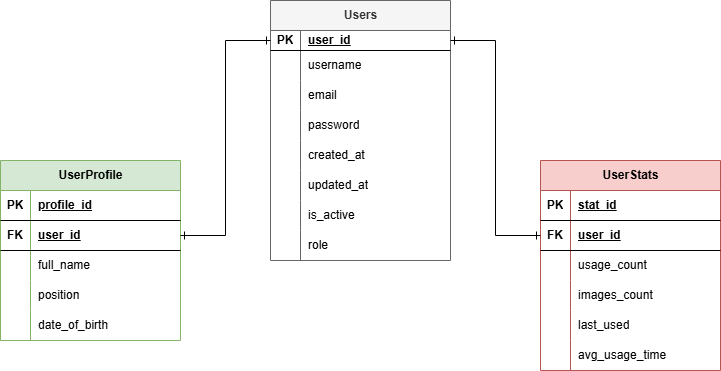

The diagram above was exported from draw.io. Its source (the exported page's mxGraphModel, read from the mxfile embedded in the PNG):
<mxGraphModel dx="1002" dy="575" grid="1" gridSize="10" guides="1" tooltips="1" connect="1" arrows="1" fold="1" page="1" pageScale="1" pageWidth="827" pageHeight="1169" math="0" shadow="0">
  <root>
    <mxCell id="0" />
    <mxCell id="1" parent="0" />
    <mxCell id="oqnEBXAzo5l2mmKmhrL8-14" value="&lt;strong data-end=&quot;136&quot; data-start=&quot;127&quot;&gt;Users&lt;/strong&gt;" style="shape=table;startSize=30;container=1;collapsible=1;childLayout=tableLayout;fixedRows=1;rowLines=0;fontStyle=1;align=center;resizeLast=1;html=1;fillColor=#f5f5f5;fontColor=#333333;strokeColor=#666666;" parent="1" vertex="1">
      <mxGeometry x="310" y="210" width="180" height="260" as="geometry" />
    </mxCell>
    <mxCell id="oqnEBXAzo5l2mmKmhrL8-15" value="" style="shape=tableRow;horizontal=0;startSize=0;swimlaneHead=0;swimlaneBody=0;fillColor=none;collapsible=0;dropTarget=0;points=[[0,0.5],[1,0.5]];portConstraint=eastwest;top=0;left=0;right=0;bottom=1;" parent="oqnEBXAzo5l2mmKmhrL8-14" vertex="1">
      <mxGeometry y="30" width="180" height="20" as="geometry" />
    </mxCell>
    <mxCell id="oqnEBXAzo5l2mmKmhrL8-16" value="PK" style="shape=partialRectangle;connectable=0;fillColor=none;top=0;left=0;bottom=0;right=0;fontStyle=1;overflow=hidden;whiteSpace=wrap;html=1;" parent="oqnEBXAzo5l2mmKmhrL8-15" vertex="1">
      <mxGeometry width="30" height="20" as="geometry">
        <mxRectangle width="30" height="20" as="alternateBounds" />
      </mxGeometry>
    </mxCell>
    <mxCell id="oqnEBXAzo5l2mmKmhrL8-17" value="user_id" style="shape=partialRectangle;connectable=0;fillColor=none;top=0;left=0;bottom=0;right=0;align=left;spacingLeft=6;fontStyle=5;overflow=hidden;whiteSpace=wrap;html=1;" parent="oqnEBXAzo5l2mmKmhrL8-15" vertex="1">
      <mxGeometry x="30" width="150" height="20" as="geometry">
        <mxRectangle width="150" height="20" as="alternateBounds" />
      </mxGeometry>
    </mxCell>
    <mxCell id="oqnEBXAzo5l2mmKmhrL8-21" value="" style="shape=tableRow;horizontal=0;startSize=0;swimlaneHead=0;swimlaneBody=0;fillColor=none;collapsible=0;dropTarget=0;points=[[0,0.5],[1,0.5]];portConstraint=eastwest;top=0;left=0;right=0;bottom=0;" parent="oqnEBXAzo5l2mmKmhrL8-14" vertex="1">
      <mxGeometry y="50" width="180" height="30" as="geometry" />
    </mxCell>
    <mxCell id="oqnEBXAzo5l2mmKmhrL8-22" value="" style="shape=partialRectangle;connectable=0;fillColor=none;top=0;left=0;bottom=0;right=0;editable=1;overflow=hidden;whiteSpace=wrap;html=1;" parent="oqnEBXAzo5l2mmKmhrL8-21" vertex="1">
      <mxGeometry width="30" height="30" as="geometry">
        <mxRectangle width="30" height="30" as="alternateBounds" />
      </mxGeometry>
    </mxCell>
    <mxCell id="oqnEBXAzo5l2mmKmhrL8-23" value="username" style="shape=partialRectangle;connectable=0;fillColor=none;top=0;left=0;bottom=0;right=0;align=left;spacingLeft=6;overflow=hidden;whiteSpace=wrap;html=1;" parent="oqnEBXAzo5l2mmKmhrL8-21" vertex="1">
      <mxGeometry x="30" width="150" height="30" as="geometry">
        <mxRectangle width="150" height="30" as="alternateBounds" />
      </mxGeometry>
    </mxCell>
    <mxCell id="znZbZdaeLEzvfjTn5oyd-4" value="" style="shape=tableRow;horizontal=0;startSize=0;swimlaneHead=0;swimlaneBody=0;fillColor=none;collapsible=0;dropTarget=0;points=[[0,0.5],[1,0.5]];portConstraint=eastwest;top=0;left=0;right=0;bottom=0;" parent="oqnEBXAzo5l2mmKmhrL8-14" vertex="1">
      <mxGeometry y="80" width="180" height="30" as="geometry" />
    </mxCell>
    <mxCell id="znZbZdaeLEzvfjTn5oyd-5" value="" style="shape=partialRectangle;connectable=0;fillColor=none;top=0;left=0;bottom=0;right=0;editable=1;overflow=hidden;whiteSpace=wrap;html=1;" parent="znZbZdaeLEzvfjTn5oyd-4" vertex="1">
      <mxGeometry width="30" height="30" as="geometry">
        <mxRectangle width="30" height="30" as="alternateBounds" />
      </mxGeometry>
    </mxCell>
    <mxCell id="znZbZdaeLEzvfjTn5oyd-6" value="&lt;span data-end=&quot;293&quot; data-start=&quot;284&quot;&gt;email&lt;/span&gt;" style="shape=partialRectangle;connectable=0;fillColor=none;top=0;left=0;bottom=0;right=0;align=left;spacingLeft=6;overflow=hidden;whiteSpace=wrap;html=1;" parent="znZbZdaeLEzvfjTn5oyd-4" vertex="1">
      <mxGeometry x="30" width="150" height="30" as="geometry">
        <mxRectangle width="150" height="30" as="alternateBounds" />
      </mxGeometry>
    </mxCell>
    <mxCell id="oqnEBXAzo5l2mmKmhrL8-24" value="" style="shape=tableRow;horizontal=0;startSize=0;swimlaneHead=0;swimlaneBody=0;fillColor=none;collapsible=0;dropTarget=0;points=[[0,0.5],[1,0.5]];portConstraint=eastwest;top=0;left=0;right=0;bottom=0;" parent="oqnEBXAzo5l2mmKmhrL8-14" vertex="1">
      <mxGeometry y="110" width="180" height="30" as="geometry" />
    </mxCell>
    <mxCell id="oqnEBXAzo5l2mmKmhrL8-25" value="" style="shape=partialRectangle;connectable=0;fillColor=none;top=0;left=0;bottom=0;right=0;editable=1;overflow=hidden;whiteSpace=wrap;html=1;" parent="oqnEBXAzo5l2mmKmhrL8-24" vertex="1">
      <mxGeometry width="30" height="30" as="geometry">
        <mxRectangle width="30" height="30" as="alternateBounds" />
      </mxGeometry>
    </mxCell>
    <mxCell id="oqnEBXAzo5l2mmKmhrL8-26" value="&lt;span data-end=&quot;366&quot; data-start=&quot;349&quot;&gt;password&lt;/span&gt;" style="shape=partialRectangle;connectable=0;fillColor=none;top=0;left=0;bottom=0;right=0;align=left;spacingLeft=6;overflow=hidden;whiteSpace=wrap;html=1;" parent="oqnEBXAzo5l2mmKmhrL8-24" vertex="1">
      <mxGeometry x="30" width="150" height="30" as="geometry">
        <mxRectangle width="150" height="30" as="alternateBounds" />
      </mxGeometry>
    </mxCell>
    <mxCell id="oqnEBXAzo5l2mmKmhrL8-40" value="" style="shape=tableRow;horizontal=0;startSize=0;swimlaneHead=0;swimlaneBody=0;fillColor=none;collapsible=0;dropTarget=0;points=[[0,0.5],[1,0.5]];portConstraint=eastwest;top=0;left=0;right=0;bottom=0;" parent="oqnEBXAzo5l2mmKmhrL8-14" vertex="1">
      <mxGeometry y="140" width="180" height="30" as="geometry" />
    </mxCell>
    <mxCell id="oqnEBXAzo5l2mmKmhrL8-41" value="" style="shape=partialRectangle;connectable=0;fillColor=none;top=0;left=0;bottom=0;right=0;editable=1;overflow=hidden;whiteSpace=wrap;html=1;" parent="oqnEBXAzo5l2mmKmhrL8-40" vertex="1">
      <mxGeometry width="30" height="30" as="geometry">
        <mxRectangle width="30" height="30" as="alternateBounds" />
      </mxGeometry>
    </mxCell>
    <mxCell id="oqnEBXAzo5l2mmKmhrL8-42" value="&lt;span data-end=&quot;416&quot; data-start=&quot;402&quot;&gt;created_at&lt;/span&gt;" style="shape=partialRectangle;connectable=0;fillColor=none;top=0;left=0;bottom=0;right=0;align=left;spacingLeft=6;overflow=hidden;whiteSpace=wrap;html=1;" parent="oqnEBXAzo5l2mmKmhrL8-40" vertex="1">
      <mxGeometry x="30" width="150" height="30" as="geometry">
        <mxRectangle width="150" height="30" as="alternateBounds" />
      </mxGeometry>
    </mxCell>
    <mxCell id="oqnEBXAzo5l2mmKmhrL8-43" value="" style="shape=tableRow;horizontal=0;startSize=0;swimlaneHead=0;swimlaneBody=0;fillColor=none;collapsible=0;dropTarget=0;points=[[0,0.5],[1,0.5]];portConstraint=eastwest;top=0;left=0;right=0;bottom=0;" parent="oqnEBXAzo5l2mmKmhrL8-14" vertex="1">
      <mxGeometry y="170" width="180" height="30" as="geometry" />
    </mxCell>
    <mxCell id="oqnEBXAzo5l2mmKmhrL8-44" value="" style="shape=partialRectangle;connectable=0;fillColor=none;top=0;left=0;bottom=0;right=0;editable=1;overflow=hidden;whiteSpace=wrap;html=1;" parent="oqnEBXAzo5l2mmKmhrL8-43" vertex="1">
      <mxGeometry width="30" height="30" as="geometry">
        <mxRectangle width="30" height="30" as="alternateBounds" />
      </mxGeometry>
    </mxCell>
    <mxCell id="oqnEBXAzo5l2mmKmhrL8-45" value="&lt;span data-end=&quot;474&quot; data-start=&quot;460&quot;&gt;updated_at&lt;/span&gt;" style="shape=partialRectangle;connectable=0;fillColor=none;top=0;left=0;bottom=0;right=0;align=left;spacingLeft=6;overflow=hidden;whiteSpace=wrap;html=1;" parent="oqnEBXAzo5l2mmKmhrL8-43" vertex="1">
      <mxGeometry x="30" width="150" height="30" as="geometry">
        <mxRectangle width="150" height="30" as="alternateBounds" />
      </mxGeometry>
    </mxCell>
    <mxCell id="oqnEBXAzo5l2mmKmhrL8-46" value="" style="shape=tableRow;horizontal=0;startSize=0;swimlaneHead=0;swimlaneBody=0;fillColor=none;collapsible=0;dropTarget=0;points=[[0,0.5],[1,0.5]];portConstraint=eastwest;top=0;left=0;right=0;bottom=0;" parent="oqnEBXAzo5l2mmKmhrL8-14" vertex="1">
      <mxGeometry y="200" width="180" height="30" as="geometry" />
    </mxCell>
    <mxCell id="oqnEBXAzo5l2mmKmhrL8-47" value="" style="shape=partialRectangle;connectable=0;fillColor=none;top=0;left=0;bottom=0;right=0;editable=1;overflow=hidden;whiteSpace=wrap;html=1;" parent="oqnEBXAzo5l2mmKmhrL8-46" vertex="1">
      <mxGeometry width="30" height="30" as="geometry">
        <mxRectangle width="30" height="30" as="alternateBounds" />
      </mxGeometry>
    </mxCell>
    <mxCell id="oqnEBXAzo5l2mmKmhrL8-48" value="&lt;div&gt;&lt;span data-end=&quot;547&quot; data-start=&quot;534&quot;&gt;is_active&lt;/span&gt;&lt;/div&gt;" style="shape=partialRectangle;connectable=0;fillColor=none;top=0;left=0;bottom=0;right=0;align=left;spacingLeft=6;overflow=hidden;whiteSpace=wrap;html=1;" parent="oqnEBXAzo5l2mmKmhrL8-46" vertex="1">
      <mxGeometry x="30" width="150" height="30" as="geometry">
        <mxRectangle width="150" height="30" as="alternateBounds" />
      </mxGeometry>
    </mxCell>
    <mxCell id="oqnEBXAzo5l2mmKmhrL8-49" value="" style="shape=tableRow;horizontal=0;startSize=0;swimlaneHead=0;swimlaneBody=0;fillColor=none;collapsible=0;dropTarget=0;points=[[0,0.5],[1,0.5]];portConstraint=eastwest;top=0;left=0;right=0;bottom=0;" parent="oqnEBXAzo5l2mmKmhrL8-14" vertex="1">
      <mxGeometry y="230" width="180" height="30" as="geometry" />
    </mxCell>
    <mxCell id="oqnEBXAzo5l2mmKmhrL8-50" value="" style="shape=partialRectangle;connectable=0;fillColor=none;top=0;left=0;bottom=0;right=0;editable=1;overflow=hidden;whiteSpace=wrap;html=1;" parent="oqnEBXAzo5l2mmKmhrL8-49" vertex="1">
      <mxGeometry width="30" height="30" as="geometry">
        <mxRectangle width="30" height="30" as="alternateBounds" />
      </mxGeometry>
    </mxCell>
    <mxCell id="oqnEBXAzo5l2mmKmhrL8-51" value="&lt;span data-end=&quot;663&quot; data-start=&quot;655&quot;&gt;role&lt;/span&gt;" style="shape=partialRectangle;connectable=0;fillColor=none;top=0;left=0;bottom=0;right=0;align=left;spacingLeft=6;overflow=hidden;whiteSpace=wrap;html=1;" parent="oqnEBXAzo5l2mmKmhrL8-49" vertex="1">
      <mxGeometry x="30" width="150" height="30" as="geometry">
        <mxRectangle width="150" height="30" as="alternateBounds" />
      </mxGeometry>
    </mxCell>
    <mxCell id="oqnEBXAzo5l2mmKmhrL8-64" value="&lt;strong data-end=&quot;1317&quot; data-start=&quot;1304&quot;&gt;UserStats&lt;/strong&gt;" style="shape=table;startSize=30;container=1;collapsible=1;childLayout=tableLayout;fixedRows=1;rowLines=0;fontStyle=1;align=center;resizeLast=1;html=1;fillColor=#f8cecc;strokeColor=#b85450;" parent="1" vertex="1">
      <mxGeometry x="580" y="370" width="180" height="210" as="geometry" />
    </mxCell>
    <mxCell id="oqnEBXAzo5l2mmKmhrL8-65" value="" style="shape=tableRow;horizontal=0;startSize=0;swimlaneHead=0;swimlaneBody=0;fillColor=none;collapsible=0;dropTarget=0;points=[[0,0.5],[1,0.5]];portConstraint=eastwest;top=0;left=0;right=0;bottom=1;" parent="oqnEBXAzo5l2mmKmhrL8-64" vertex="1">
      <mxGeometry y="30" width="180" height="30" as="geometry" />
    </mxCell>
    <mxCell id="oqnEBXAzo5l2mmKmhrL8-66" value="PK" style="shape=partialRectangle;connectable=0;fillColor=none;top=0;left=0;bottom=0;right=0;fontStyle=1;overflow=hidden;whiteSpace=wrap;html=1;" parent="oqnEBXAzo5l2mmKmhrL8-65" vertex="1">
      <mxGeometry width="30" height="30" as="geometry">
        <mxRectangle width="30" height="30" as="alternateBounds" />
      </mxGeometry>
    </mxCell>
    <mxCell id="oqnEBXAzo5l2mmKmhrL8-67" value="&lt;strong data-end=&quot;1404&quot; data-start=&quot;1393&quot;&gt;stat_id&lt;/strong&gt;" style="shape=partialRectangle;connectable=0;fillColor=none;top=0;left=0;bottom=0;right=0;align=left;spacingLeft=6;fontStyle=5;overflow=hidden;whiteSpace=wrap;html=1;" parent="oqnEBXAzo5l2mmKmhrL8-65" vertex="1">
      <mxGeometry x="30" width="150" height="30" as="geometry">
        <mxRectangle width="150" height="30" as="alternateBounds" />
      </mxGeometry>
    </mxCell>
    <mxCell id="oqnEBXAzo5l2mmKmhrL8-163" value="" style="shape=tableRow;horizontal=0;startSize=0;swimlaneHead=0;swimlaneBody=0;fillColor=none;collapsible=0;dropTarget=0;points=[[0,0.5],[1,0.5]];portConstraint=eastwest;top=0;left=0;right=0;bottom=1;" parent="oqnEBXAzo5l2mmKmhrL8-64" vertex="1">
      <mxGeometry y="60" width="180" height="30" as="geometry" />
    </mxCell>
    <mxCell id="oqnEBXAzo5l2mmKmhrL8-164" value="FK" style="shape=partialRectangle;connectable=0;fillColor=none;top=0;left=0;bottom=0;right=0;fontStyle=1;overflow=hidden;whiteSpace=wrap;html=1;" parent="oqnEBXAzo5l2mmKmhrL8-163" vertex="1">
      <mxGeometry width="30" height="30" as="geometry">
        <mxRectangle width="30" height="30" as="alternateBounds" />
      </mxGeometry>
    </mxCell>
    <mxCell id="oqnEBXAzo5l2mmKmhrL8-165" value="&lt;strong data-end=&quot;1469&quot; data-start=&quot;1458&quot;&gt;user_id&lt;/strong&gt;" style="shape=partialRectangle;connectable=0;fillColor=none;top=0;left=0;bottom=0;right=0;align=left;spacingLeft=6;fontStyle=5;overflow=hidden;whiteSpace=wrap;html=1;" parent="oqnEBXAzo5l2mmKmhrL8-163" vertex="1">
      <mxGeometry x="30" width="150" height="30" as="geometry">
        <mxRectangle width="150" height="30" as="alternateBounds" />
      </mxGeometry>
    </mxCell>
    <mxCell id="oqnEBXAzo5l2mmKmhrL8-71" value="" style="shape=tableRow;horizontal=0;startSize=0;swimlaneHead=0;swimlaneBody=0;fillColor=none;collapsible=0;dropTarget=0;points=[[0,0.5],[1,0.5]];portConstraint=eastwest;top=0;left=0;right=0;bottom=0;" parent="oqnEBXAzo5l2mmKmhrL8-64" vertex="1">
      <mxGeometry y="90" width="180" height="30" as="geometry" />
    </mxCell>
    <mxCell id="oqnEBXAzo5l2mmKmhrL8-72" value="" style="shape=partialRectangle;connectable=0;fillColor=none;top=0;left=0;bottom=0;right=0;editable=1;overflow=hidden;whiteSpace=wrap;html=1;" parent="oqnEBXAzo5l2mmKmhrL8-71" vertex="1">
      <mxGeometry width="30" height="30" as="geometry">
        <mxRectangle width="30" height="30" as="alternateBounds" />
      </mxGeometry>
    </mxCell>
    <mxCell id="oqnEBXAzo5l2mmKmhrL8-73" value="&lt;span data-end=&quot;1538&quot; data-start=&quot;1523&quot;&gt;usage_count&lt;/span&gt;" style="shape=partialRectangle;connectable=0;fillColor=none;top=0;left=0;bottom=0;right=0;align=left;spacingLeft=6;overflow=hidden;whiteSpace=wrap;html=1;" parent="oqnEBXAzo5l2mmKmhrL8-71" vertex="1">
      <mxGeometry x="30" width="150" height="30" as="geometry">
        <mxRectangle width="150" height="30" as="alternateBounds" />
      </mxGeometry>
    </mxCell>
    <mxCell id="jZHgdO2HkeHLa67qWSX8-1" value="" style="shape=tableRow;horizontal=0;startSize=0;swimlaneHead=0;swimlaneBody=0;fillColor=none;collapsible=0;dropTarget=0;points=[[0,0.5],[1,0.5]];portConstraint=eastwest;top=0;left=0;right=0;bottom=0;" vertex="1" parent="oqnEBXAzo5l2mmKmhrL8-64">
      <mxGeometry y="120" width="180" height="30" as="geometry" />
    </mxCell>
    <mxCell id="jZHgdO2HkeHLa67qWSX8-2" value="" style="shape=partialRectangle;connectable=0;fillColor=none;top=0;left=0;bottom=0;right=0;editable=1;overflow=hidden;whiteSpace=wrap;html=1;" vertex="1" parent="jZHgdO2HkeHLa67qWSX8-1">
      <mxGeometry width="30" height="30" as="geometry">
        <mxRectangle width="30" height="30" as="alternateBounds" />
      </mxGeometry>
    </mxCell>
    <mxCell id="jZHgdO2HkeHLa67qWSX8-3" value="&lt;span data-end=&quot;1538&quot; data-start=&quot;1523&quot;&gt;&lt;span style=&quot;white-space-collapse: preserve;&quot; data-src-align=&quot;0:11&quot; class=&quot;EzKURWReUAB5oZgtQNkl&quot;&gt;images&lt;/span&gt;_count&lt;/span&gt;" style="shape=partialRectangle;connectable=0;fillColor=none;top=0;left=0;bottom=0;right=0;align=left;spacingLeft=6;overflow=hidden;whiteSpace=wrap;html=1;" vertex="1" parent="jZHgdO2HkeHLa67qWSX8-1">
      <mxGeometry x="30" width="150" height="30" as="geometry">
        <mxRectangle width="150" height="30" as="alternateBounds" />
      </mxGeometry>
    </mxCell>
    <mxCell id="oqnEBXAzo5l2mmKmhrL8-74" value="" style="shape=tableRow;horizontal=0;startSize=0;swimlaneHead=0;swimlaneBody=0;fillColor=none;collapsible=0;dropTarget=0;points=[[0,0.5],[1,0.5]];portConstraint=eastwest;top=0;left=0;right=0;bottom=0;" parent="oqnEBXAzo5l2mmKmhrL8-64" vertex="1">
      <mxGeometry y="150" width="180" height="30" as="geometry" />
    </mxCell>
    <mxCell id="oqnEBXAzo5l2mmKmhrL8-75" value="" style="shape=partialRectangle;connectable=0;fillColor=none;top=0;left=0;bottom=0;right=0;editable=1;overflow=hidden;whiteSpace=wrap;html=1;" parent="oqnEBXAzo5l2mmKmhrL8-74" vertex="1">
      <mxGeometry width="30" height="30" as="geometry">
        <mxRectangle width="30" height="30" as="alternateBounds" />
      </mxGeometry>
    </mxCell>
    <mxCell id="oqnEBXAzo5l2mmKmhrL8-76" value="&lt;span data-end=&quot;1614&quot; data-start=&quot;1601&quot;&gt;last_used&lt;/span&gt;" style="shape=partialRectangle;connectable=0;fillColor=none;top=0;left=0;bottom=0;right=0;align=left;spacingLeft=6;overflow=hidden;whiteSpace=wrap;html=1;" parent="oqnEBXAzo5l2mmKmhrL8-74" vertex="1">
      <mxGeometry x="30" width="150" height="30" as="geometry">
        <mxRectangle width="150" height="30" as="alternateBounds" />
      </mxGeometry>
    </mxCell>
    <mxCell id="oqnEBXAzo5l2mmKmhrL8-90" value="" style="shape=tableRow;horizontal=0;startSize=0;swimlaneHead=0;swimlaneBody=0;fillColor=none;collapsible=0;dropTarget=0;points=[[0,0.5],[1,0.5]];portConstraint=eastwest;top=0;left=0;right=0;bottom=0;" parent="oqnEBXAzo5l2mmKmhrL8-64" vertex="1">
      <mxGeometry y="180" width="180" height="30" as="geometry" />
    </mxCell>
    <mxCell id="oqnEBXAzo5l2mmKmhrL8-91" value="" style="shape=partialRectangle;connectable=0;fillColor=none;top=0;left=0;bottom=0;right=0;editable=1;overflow=hidden;whiteSpace=wrap;html=1;" parent="oqnEBXAzo5l2mmKmhrL8-90" vertex="1">
      <mxGeometry width="30" height="30" as="geometry">
        <mxRectangle width="30" height="30" as="alternateBounds" />
      </mxGeometry>
    </mxCell>
    <mxCell id="oqnEBXAzo5l2mmKmhrL8-92" value="&lt;span data-end=&quot;1687&quot; data-start=&quot;1669&quot;&gt;avg_usage_time&lt;/span&gt;" style="shape=partialRectangle;connectable=0;fillColor=none;top=0;left=0;bottom=0;right=0;align=left;spacingLeft=6;overflow=hidden;whiteSpace=wrap;html=1;" parent="oqnEBXAzo5l2mmKmhrL8-90" vertex="1">
      <mxGeometry x="30" width="150" height="30" as="geometry">
        <mxRectangle width="150" height="30" as="alternateBounds" />
      </mxGeometry>
    </mxCell>
    <mxCell id="oqnEBXAzo5l2mmKmhrL8-1" value="&lt;strong data-end=&quot;774&quot; data-start=&quot;759&quot;&gt;UserProfile&lt;/strong&gt;" style="shape=table;startSize=30;container=1;collapsible=1;childLayout=tableLayout;fixedRows=1;rowLines=0;fontStyle=1;align=center;resizeLast=1;html=1;fillColor=#d5e8d4;strokeColor=#82b366;" parent="1" vertex="1">
      <mxGeometry x="40" y="370" width="180" height="180" as="geometry" />
    </mxCell>
    <mxCell id="oqnEBXAzo5l2mmKmhrL8-160" value="" style="shape=tableRow;horizontal=0;startSize=0;swimlaneHead=0;swimlaneBody=0;fillColor=none;collapsible=0;dropTarget=0;points=[[0,0.5],[1,0.5]];portConstraint=eastwest;top=0;left=0;right=0;bottom=1;" parent="oqnEBXAzo5l2mmKmhrL8-1" vertex="1">
      <mxGeometry y="30" width="180" height="30" as="geometry" />
    </mxCell>
    <mxCell id="oqnEBXAzo5l2mmKmhrL8-161" value="PK" style="shape=partialRectangle;connectable=0;fillColor=none;top=0;left=0;bottom=0;right=0;fontStyle=1;overflow=hidden;whiteSpace=wrap;html=1;" parent="oqnEBXAzo5l2mmKmhrL8-160" vertex="1">
      <mxGeometry width="30" height="30" as="geometry">
        <mxRectangle width="30" height="30" as="alternateBounds" />
      </mxGeometry>
    </mxCell>
    <mxCell id="oqnEBXAzo5l2mmKmhrL8-162" value="&lt;strong data-end=&quot;858&quot; data-start=&quot;844&quot;&gt;profile_id&lt;/strong&gt;" style="shape=partialRectangle;connectable=0;fillColor=none;top=0;left=0;bottom=0;right=0;align=left;spacingLeft=6;fontStyle=5;overflow=hidden;whiteSpace=wrap;html=1;" parent="oqnEBXAzo5l2mmKmhrL8-160" vertex="1">
      <mxGeometry x="30" width="150" height="30" as="geometry">
        <mxRectangle width="150" height="30" as="alternateBounds" />
      </mxGeometry>
    </mxCell>
    <mxCell id="oqnEBXAzo5l2mmKmhrL8-2" value="" style="shape=tableRow;horizontal=0;startSize=0;swimlaneHead=0;swimlaneBody=0;fillColor=none;collapsible=0;dropTarget=0;points=[[0,0.5],[1,0.5]];portConstraint=eastwest;top=0;left=0;right=0;bottom=1;" parent="oqnEBXAzo5l2mmKmhrL8-1" vertex="1">
      <mxGeometry y="60" width="180" height="30" as="geometry" />
    </mxCell>
    <mxCell id="oqnEBXAzo5l2mmKmhrL8-3" value="FK" style="shape=partialRectangle;connectable=0;fillColor=none;top=0;left=0;bottom=0;right=0;fontStyle=1;overflow=hidden;whiteSpace=wrap;html=1;" parent="oqnEBXAzo5l2mmKmhrL8-2" vertex="1">
      <mxGeometry width="30" height="30" as="geometry">
        <mxRectangle width="30" height="30" as="alternateBounds" />
      </mxGeometry>
    </mxCell>
    <mxCell id="oqnEBXAzo5l2mmKmhrL8-4" value="&lt;strong data-end=&quot;913&quot; data-start=&quot;902&quot;&gt;user_id&lt;/strong&gt;" style="shape=partialRectangle;connectable=0;fillColor=none;top=0;left=0;bottom=0;right=0;align=left;spacingLeft=6;fontStyle=5;overflow=hidden;whiteSpace=wrap;html=1;" parent="oqnEBXAzo5l2mmKmhrL8-2" vertex="1">
      <mxGeometry x="30" width="150" height="30" as="geometry">
        <mxRectangle width="150" height="30" as="alternateBounds" />
      </mxGeometry>
    </mxCell>
    <mxCell id="oqnEBXAzo5l2mmKmhrL8-8" value="" style="shape=tableRow;horizontal=0;startSize=0;swimlaneHead=0;swimlaneBody=0;fillColor=none;collapsible=0;dropTarget=0;points=[[0,0.5],[1,0.5]];portConstraint=eastwest;top=0;left=0;right=0;bottom=0;swimlaneFillColor=default;" parent="oqnEBXAzo5l2mmKmhrL8-1" vertex="1">
      <mxGeometry y="90" width="180" height="30" as="geometry" />
    </mxCell>
    <mxCell id="oqnEBXAzo5l2mmKmhrL8-9" value="" style="shape=partialRectangle;connectable=0;fillColor=none;top=0;left=0;bottom=0;right=0;editable=1;overflow=hidden;whiteSpace=wrap;html=1;" parent="oqnEBXAzo5l2mmKmhrL8-8" vertex="1">
      <mxGeometry width="30" height="30" as="geometry">
        <mxRectangle width="30" height="30" as="alternateBounds" />
      </mxGeometry>
    </mxCell>
    <mxCell id="oqnEBXAzo5l2mmKmhrL8-10" value="&lt;span data-end=&quot;980&quot; data-start=&quot;967&quot;&gt;full_name&lt;/span&gt;" style="shape=partialRectangle;connectable=0;fillColor=none;top=0;left=0;bottom=0;right=0;align=left;spacingLeft=6;overflow=hidden;whiteSpace=wrap;html=1;strokeColor=default;" parent="oqnEBXAzo5l2mmKmhrL8-8" vertex="1">
      <mxGeometry x="30" width="150" height="30" as="geometry">
        <mxRectangle width="150" height="30" as="alternateBounds" />
      </mxGeometry>
    </mxCell>
    <mxCell id="oqnEBXAzo5l2mmKmhrL8-11" value="" style="shape=tableRow;horizontal=0;startSize=0;swimlaneHead=0;swimlaneBody=0;fillColor=none;collapsible=0;dropTarget=0;points=[[0,0.5],[1,0.5]];portConstraint=eastwest;top=0;left=0;right=0;bottom=0;" parent="oqnEBXAzo5l2mmKmhrL8-1" vertex="1">
      <mxGeometry y="120" width="180" height="30" as="geometry" />
    </mxCell>
    <mxCell id="oqnEBXAzo5l2mmKmhrL8-12" value="" style="shape=partialRectangle;connectable=0;fillColor=none;top=0;left=0;bottom=0;right=0;editable=1;overflow=hidden;whiteSpace=wrap;html=1;" parent="oqnEBXAzo5l2mmKmhrL8-11" vertex="1">
      <mxGeometry width="30" height="30" as="geometry">
        <mxRectangle width="30" height="30" as="alternateBounds" />
      </mxGeometry>
    </mxCell>
    <mxCell id="oqnEBXAzo5l2mmKmhrL8-13" value="&lt;span data-end=&quot;1015&quot; data-start=&quot;1003&quot;&gt;position&lt;/span&gt;" style="shape=partialRectangle;connectable=0;fillColor=none;top=0;left=0;bottom=0;right=0;align=left;spacingLeft=6;overflow=hidden;whiteSpace=wrap;html=1;" parent="oqnEBXAzo5l2mmKmhrL8-11" vertex="1">
      <mxGeometry x="30" width="150" height="30" as="geometry">
        <mxRectangle width="150" height="30" as="alternateBounds" />
      </mxGeometry>
    </mxCell>
    <mxCell id="oqnEBXAzo5l2mmKmhrL8-52" value="" style="shape=tableRow;horizontal=0;startSize=0;swimlaneHead=0;swimlaneBody=0;fillColor=none;collapsible=0;dropTarget=0;points=[[0,0.5],[1,0.5]];portConstraint=eastwest;top=0;left=0;right=0;bottom=0;" parent="oqnEBXAzo5l2mmKmhrL8-1" vertex="1">
      <mxGeometry y="150" width="180" height="30" as="geometry" />
    </mxCell>
    <mxCell id="oqnEBXAzo5l2mmKmhrL8-53" value="" style="shape=partialRectangle;connectable=0;fillColor=none;top=0;left=0;bottom=0;right=0;editable=1;overflow=hidden;whiteSpace=wrap;html=1;" parent="oqnEBXAzo5l2mmKmhrL8-52" vertex="1">
      <mxGeometry width="30" height="30" as="geometry">
        <mxRectangle width="30" height="30" as="alternateBounds" />
      </mxGeometry>
    </mxCell>
    <mxCell id="oqnEBXAzo5l2mmKmhrL8-54" value="&lt;span data-end=&quot;1101&quot; data-start=&quot;1084&quot;&gt;date_of_birth&lt;/span&gt;" style="shape=partialRectangle;connectable=0;fillColor=none;top=0;left=0;bottom=0;right=0;align=left;spacingLeft=6;overflow=hidden;whiteSpace=wrap;html=1;" parent="oqnEBXAzo5l2mmKmhrL8-52" vertex="1">
      <mxGeometry x="30" width="150" height="30" as="geometry">
        <mxRectangle width="150" height="30" as="alternateBounds" />
      </mxGeometry>
    </mxCell>
    <mxCell id="oqnEBXAzo5l2mmKmhrL8-169" style="edgeStyle=orthogonalEdgeStyle;rounded=0;orthogonalLoop=1;jettySize=auto;html=1;entryX=1;entryY=0.5;entryDx=0;entryDy=0;startArrow=ERone;startFill=0;endArrow=ERone;endFill=0;" parent="1" source="oqnEBXAzo5l2mmKmhrL8-15" target="oqnEBXAzo5l2mmKmhrL8-2" edge="1">
      <mxGeometry relative="1" as="geometry" />
    </mxCell>
    <mxCell id="oqnEBXAzo5l2mmKmhrL8-170" style="edgeStyle=orthogonalEdgeStyle;rounded=0;orthogonalLoop=1;jettySize=auto;html=1;startArrow=ERone;startFill=0;endArrow=ERone;endFill=0;" parent="1" source="oqnEBXAzo5l2mmKmhrL8-15" target="oqnEBXAzo5l2mmKmhrL8-163" edge="1">
      <mxGeometry relative="1" as="geometry" />
    </mxCell>
  </root>
</mxGraphModel>